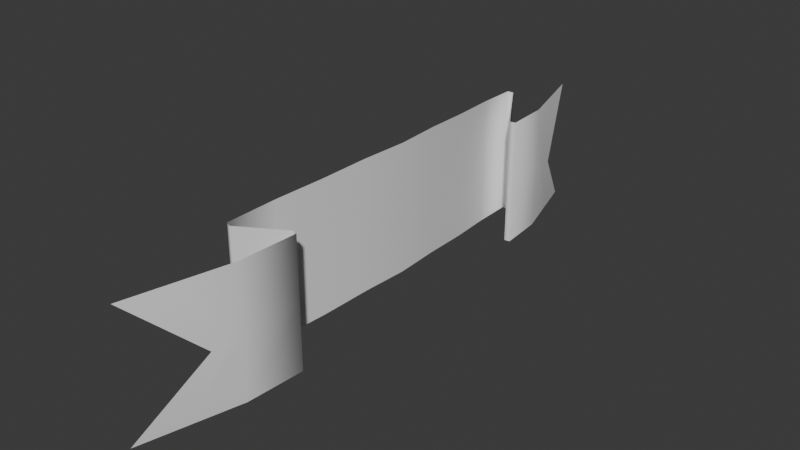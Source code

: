# Source: decor_banner.blend  (saved by Blender 4.0.36; exported with 4.5.12 LTS)
import bpy
from mathutils import Matrix  # noqa: F401  (used for matrix-valued properties, if any)

bpy.ops.wm.read_factory_settings(use_empty=True)
scene = bpy.context.scene
scene.name = 'Scene'

# ---- collections
col_collection = bpy.data.collections.new('Collection'); scene.collection.children.link(col_collection)

# ---- world
world_world = bpy.data.worlds.new('World'); scene.world = world_world
world_world.use_nodes = True; world_world.node_tree.nodes.clear()
_N = world_world.node_tree.nodes; _L = world_world.node_tree.links
n0 = _N.new('ShaderNodeOutputWorld'); n0.name = 'World Output'; n0.location = (300, 300)
n1 = _N.new('ShaderNodeBackground'); n1.name = 'Background'; n1.location = (10, 300)
n1.inputs[0].default_value = (0.05088, 0.05088, 0.05088, 1.0)
_L.new(n1.outputs[0], n0.inputs[0])
n0.is_active_output = True
world_world.color = (0.05088, 0.05088, 0.05088)
world_world.use_sun_shadow = False
world_world.sun_shadow_jitter_overblur = 0.0

# ---- meshes
me_plane = bpy.data.meshes.new('Plane')
me_plane.from_pydata([(0.3943, 0.0, -0.5726), (0.3943, 0.0, 1.419), (0.03402, -4.626, 0.8906), (0.03402, -4.626, -1.111), (0.3943, 0.0, 0.4414), (0.4583, -3.626, -0.06781), (0.5689, -2.305, 1.061), (0.653, -2.326, 1.057), (0.1712, -2.948, -0.7591), (0.08441, -2.926, -0.7552), (0.6528, -2.326, -0.9472), (0.5686, -2.305, -0.943), (0.08448, -2.926, 1.25), (0.1712, -2.948, 1.246), (0.08435, -2.926, 0.2489), (0.1711, -2.948, 0.2446), (0.5685, -2.305, 0.06646), (0.6527, -2.326, 0.0618), (0.283, -1.463, -0.6287), (0.283, -1.463, 0.3873), (0.283, -1.463, 1.37), (0.5112, -3.176, 0.9784), (0.5488, -3.176, -0.02684), (0.511, -3.176, -1.027), (0.1837, -2.195, -0.6792), (0.1837, -2.195, 0.3309), (0.1837, -2.195, 1.322), (0.3386, -0.7316, 0.4271), (0.3386, -0.7316, 1.407), (0.3386, -0.7316, -0.5879), (0.5036, -3.401, -0.04732), (0.2725, -3.901, -1.069), (0.2726, -3.901, 0.9345)], [], [(24, 9, 14, 25), (25, 14, 12, 26), (32, 30, 5, 2), (30, 31, 3, 5), (15, 13, 12, 14), (17, 7, 6, 16), (8, 15, 14, 9), (10, 17, 16, 11), (15, 8, 11, 16), (27, 19, 20, 28), (29, 18, 19, 27), (17, 10, 23, 22), (7, 17, 22, 21), (13, 15, 16, 6), (19, 25, 26, 20), (18, 24, 25, 19), (0, 29, 27, 4), (4, 27, 28, 1), (22, 23, 31, 30), (21, 22, 30, 32)])
me_plane.polygons.foreach_set('use_smooth', [True] * 20)
_uv = me_plane.uv_layers.new(name='UVMap')
_uv.uv.foreach_set('vector', [0.851, 0.0, 0.968, 0.0, 0.968, 0.5, 0.851, 0.5, 0.851, 0.5, 0.968, 0.5, 0.968, 1.0, 0.851, 1.0, 1.0, 1.0, 1.0, 0.5, 1.0, 0.5, 1.0, 1.0, 1.0, 0.5, 1.0, 0.0, 1.0, 0.0, 1.0, 0.5, 1.0, 0.5, 1.0, 1.0, 0.968, 1.0, 0.968, 0.5, 1.0, 0.5, 1.0, 1.0, 1.0, 1.0, 1.0, 0.5, 1.0, 0.0, 1.0, 0.5, 0.968, 0.5, 0.968, 0.0, 1.0, 0.0, 1.0, 0.5, 1.0, 0.5, 1.0, 0.0, 1.0, 0.5, 1.0, 0.0, 1.0, 0.0, 1.0, 0.5, 0.617, 0.5, 0.734, 0.5, 0.734, 1.0, 0.617, 1.0, 0.617, 0.0, 0.734, 0.0, 0.734, 0.5, 0.617, 0.5, 1.0, 0.5, 1.0, 0.0, 1.0, 0.0, 1.0, 0.5, 1.0, 1.0, 1.0, 0.5, 1.0, 0.5, 1.0, 1.0, 1.0, 1.0, 1.0, 0.5, 1.0, 0.5, 1.0, 1.0, 0.734, 0.5, 0.851, 0.5, 0.851, 1.0, 0.734, 1.0, 0.734, 0.0, 0.851, 0.0, 0.851, 0.5, 0.734, 0.5, 0.5, 0.0, 0.617, 0.0, 0.617, 0.5, 0.5, 0.5, 0.5, 0.5, 0.617, 0.5, 0.617, 1.0, 0.5, 1.0, 1.0, 0.5, 1.0, 0.0, 1.0, 0.0, 1.0, 0.5, 1.0, 1.0, 1.0, 0.5, 1.0, 0.5, 1.0, 1.0])
me_plane.update()

# ---- objects
ob_banner = bpy.data.objects.new('Banner', me_plane)

# ---- transforms, parenting, visibility, modifiers, constraints
ob_banner.location = (0.0, 0.0, 0.0)
_m = ob_banner.modifiers.new('Mirror', 'MIRROR')
_m.use_axis = (False, True, False)
_m.use_clip = True

# ---- collection membership
col_collection.objects.link(ob_banner)

# ---- scene / render settings (as saved in the file)
scene.frame_start = 1; scene.frame_end = 250; scene.frame_set(1)
scene.render.engine = 'BLENDER_EEVEE_NEXT'
scene.cycles.sampling_pattern = 'TABULATED_SOBOL'
bpy.context.view_layer.update()

# ---- added for rendering (the .blend has no active camera and no usable light): camera, sun
cam_auto = bpy.data.cameras.new('AutoCamera')
cam_auto.lens = 50.0
cam_auto.sensor_width = 36.0
cam_auto.clip_end = 1000.0
ob_auto_camera = bpy.data.objects.new('AutoCamera', cam_auto)
scene.collection.objects.link(ob_auto_camera)
ob_auto_camera.location = (9.2375, -10.6728, 7.26921)
ob_auto_camera.rotation_euler = (1.09748, -7.21219e-08, 0.694738)
scene.camera = ob_auto_camera
light_auto_sun = bpy.data.lights.new('AutoSun', 'SUN')
light_auto_sun.energy = 3.0
light_auto_sun.angle = 0.0523599
ob_auto_sun = bpy.data.objects.new('AutoSun', light_auto_sun)
scene.collection.objects.link(ob_auto_sun)
ob_auto_sun.rotation_euler = (0.872665, 0.174533, 0.523599)
bpy.context.view_layer.update()
